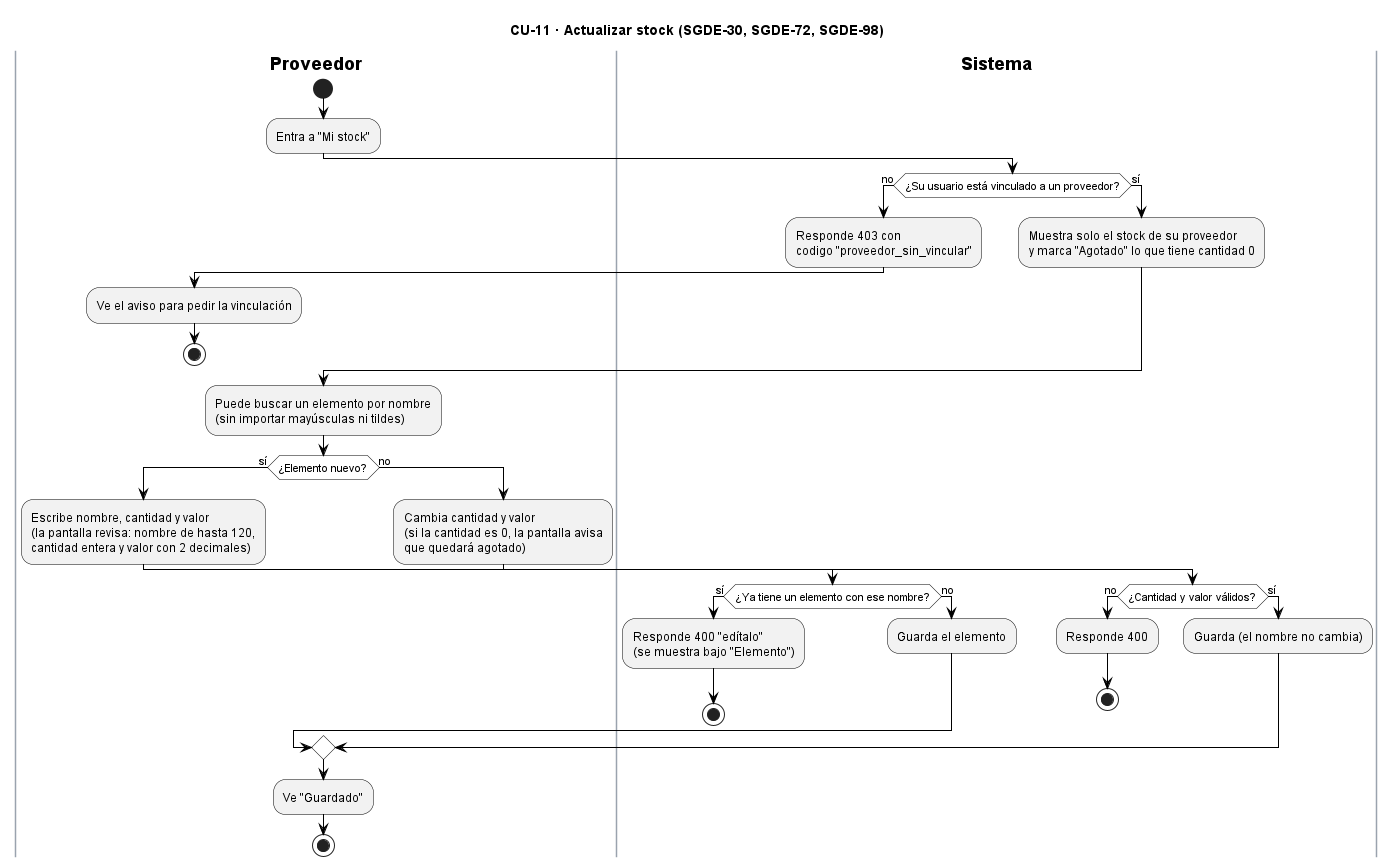

The diagram above was rendered by PlantUML. Its source (embedded in the PNG):
@startuml CU11_GestionarInventario
title CU-11 · Actualizar stock (SGDE-30, SGDE-72, SGDE-98)
skinparam backgroundColor white
skinparam ActivityBackgroundColor #F2F2F2
skinparam ActivityBorderColor black
skinparam ActivityDiamondBackgroundColor white
skinparam ActivityDiamondBorderColor black
skinparam ArrowColor black
skinparam SwimlaneBorderColor #9AA3AE
skinparam SwimlaneTitleFontStyle bold
skinparam note {
  BackgroundColor #FFFBEA
  BorderColor #B8A86B
}

|Proveedor|
start
:Entra a "Mi stock";
|Sistema|
if (¿Su usuario está vinculado a un proveedor?) then (no)
  :Responde 403 con
  codigo "proveedor_sin_vincular";
  |Proveedor|
  :Ve el aviso para pedir la vinculación;
  stop
else (sí)
  |Sistema|
  :Muestra solo el stock de su proveedor
  y marca "Agotado" lo que tiene cantidad 0;
endif
|Proveedor|
:Puede buscar un elemento por nombre
(sin importar mayúsculas ni tildes);
if (¿Elemento nuevo?) then (sí)
  :Escribe nombre, cantidad y valor
  (la pantalla revisa: nombre de hasta 120,
  cantidad entera y valor con 2 decimales);
  |Sistema|
  if (¿Ya tiene un elemento con ese nombre?) then (sí)
    :Responde 400 "edítalo"
    (se muestra bajo "Elemento");
    stop
  else (no)
    :Guarda el elemento;
  endif
else (no)
  |Proveedor|
  :Cambia cantidad y valor
  (si la cantidad es 0, la pantalla avisa
  que quedará agotado);
  |Sistema|
  if (¿Cantidad y valor válidos?) then (no)
    :Responde 400;
    stop
  else (sí)
    :Guarda (el nombre no cambia);
  endif
endif
|Proveedor|
:Ve "Guardado";
stop
@enduml